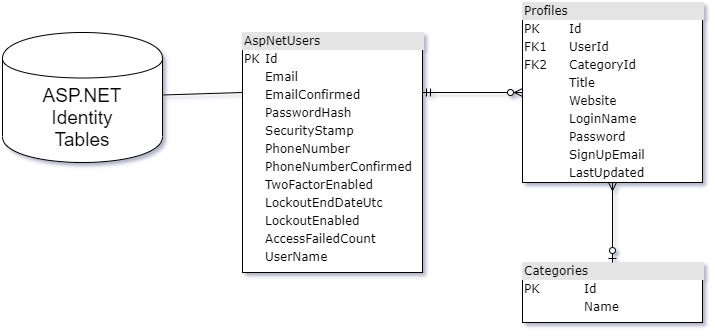

The diagram above was exported from draw.io. Its source (the exported page's mxGraphModel, read from the mxfile embedded in the PNG):
<mxGraphModel dx="1422" dy="713" grid="1" gridSize="10" guides="1" tooltips="1" connect="1" arrows="1" fold="1" page="1" pageScale="1" pageWidth="1100" pageHeight="850" background="#ffffff" math="0" shadow="0">
  <root>
    <mxCell id="0" />
    <mxCell id="1" parent="0" />
    <mxCell id="2ed32ef02a7f4228-22" style="edgeStyle=orthogonalEdgeStyle;html=1;exitX=0;exitY=0.5;entryX=1;entryY=0.25;labelBackgroundColor=none;startArrow=ERzeroToMany;endArrow=ERmandOne;fontFamily=Verdana;fontSize=12;align=left;exitDx=0;exitDy=0;entryDx=0;entryDy=0;startFill=1;endFill=0;" parent="1" source="2ed32ef02a7f4228-8" target="2ed32ef02a7f4228-3" edge="1">
      <mxGeometry relative="1" as="geometry" />
    </mxCell>
    <mxCell id="2ed32ef02a7f4228-3" value="&lt;div style=&quot;box-sizing: border-box ; width: 100% ; background: #e4e4e4 ; padding: 2px&quot;&gt;AspNetUsers&lt;/div&gt;&lt;table style=&quot;width: 100% ; font-size: 1em&quot; cellpadding=&quot;2&quot; cellspacing=&quot;0&quot;&gt;&lt;tbody&gt;&lt;tr&gt;&lt;td&gt;PK&lt;/td&gt;&lt;td&gt;Id&lt;/td&gt;&lt;/tr&gt;&lt;tr&gt;&lt;td&gt;&lt;br&gt;&lt;/td&gt;&lt;td&gt;Email&lt;/td&gt;&lt;/tr&gt;&lt;tr&gt;&lt;td&gt;&lt;/td&gt;&lt;td&gt;EmailConfirmed&lt;/td&gt;&lt;/tr&gt;&lt;tr&gt;&lt;td&gt;&lt;br&gt;&lt;/td&gt;&lt;td&gt;PasswordHash&lt;br&gt;&lt;/td&gt;&lt;/tr&gt;&lt;tr&gt;&lt;td&gt;&lt;br&gt;&lt;/td&gt;&lt;td&gt;SecurityStamp&lt;/td&gt;&lt;/tr&gt;&lt;tr&gt;&lt;td&gt;&lt;br&gt;&lt;/td&gt;&lt;td&gt;PhoneNumber&lt;/td&gt;&lt;/tr&gt;&lt;tr&gt;&lt;td&gt;&lt;br&gt;&lt;/td&gt;&lt;td&gt;PhoneNumberConfirmed&lt;/td&gt;&lt;/tr&gt;&lt;tr&gt;&lt;td&gt;&lt;br&gt;&lt;/td&gt;&lt;td&gt;TwoFactorEnabled&lt;/td&gt;&lt;/tr&gt;&lt;tr&gt;&lt;td&gt;&lt;br&gt;&lt;/td&gt;&lt;td&gt;LockoutEndDateUtc&lt;/td&gt;&lt;/tr&gt;&lt;tr&gt;&lt;td&gt;&lt;br&gt;&lt;/td&gt;&lt;td&gt;LockoutEnabled&lt;/td&gt;&lt;/tr&gt;&lt;tr&gt;&lt;td&gt;&lt;br&gt;&lt;/td&gt;&lt;td&gt;AccessFailedCount&lt;/td&gt;&lt;/tr&gt;&lt;tr&gt;&lt;td&gt;&lt;br&gt;&lt;/td&gt;&lt;td&gt;UserName&lt;/td&gt;&lt;/tr&gt;&lt;/tbody&gt;&lt;/table&gt;" style="verticalAlign=top;align=left;overflow=fill;html=1;rounded=0;shadow=0;comic=0;labelBackgroundColor=none;strokeWidth=1;fontFamily=Verdana;fontSize=12" parent="1" vertex="1">
      <mxGeometry x="330" y="150" width="180" height="240" as="geometry" />
    </mxCell>
    <mxCell id="2ed32ef02a7f4228-7" value="&lt;div style=&quot;box-sizing: border-box ; width: 100% ; background: #e4e4e4 ; padding: 2px&quot;&gt;Categories&lt;/div&gt;&lt;table style=&quot;width: 100% ; font-size: 1em&quot; cellpadding=&quot;2&quot; cellspacing=&quot;0&quot;&gt;&lt;tbody&gt;&lt;tr&gt;&lt;td&gt;PK&lt;/td&gt;&lt;td&gt;Id&lt;/td&gt;&lt;/tr&gt;&lt;tr&gt;&lt;td&gt;&lt;br&gt;&lt;/td&gt;&lt;td&gt;Name&lt;/td&gt;&lt;/tr&gt;&lt;/tbody&gt;&lt;/table&gt;" style="verticalAlign=top;align=left;overflow=fill;html=1;rounded=0;shadow=0;comic=0;labelBackgroundColor=none;strokeWidth=1;fontFamily=Verdana;fontSize=12" parent="1" vertex="1">
      <mxGeometry x="610" y="380" width="180" height="60" as="geometry" />
    </mxCell>
    <mxCell id="2ed32ef02a7f4228-17" style="edgeStyle=orthogonalEdgeStyle;html=1;entryX=0.5;entryY=0;labelBackgroundColor=none;startArrow=ERmany;endArrow=ERzeroToOne;fontFamily=Verdana;fontSize=12;align=left;startFill=0;endFill=1;" parent="1" source="2ed32ef02a7f4228-8" target="2ed32ef02a7f4228-7" edge="1">
      <mxGeometry relative="1" as="geometry" />
    </mxCell>
    <mxCell id="2ed32ef02a7f4228-8" value="&lt;div style=&quot;box-sizing: border-box ; width: 100% ; background: #e4e4e4 ; padding: 2px&quot;&gt;Profiles&lt;/div&gt;&lt;table style=&quot;width: 100% ; font-size: 1em&quot; cellpadding=&quot;2&quot; cellspacing=&quot;0&quot;&gt;&lt;tbody&gt;&lt;tr&gt;&lt;td&gt;PK&lt;/td&gt;&lt;td&gt;Id&lt;/td&gt;&lt;/tr&gt;&lt;tr&gt;&lt;td&gt;FK1&lt;/td&gt;&lt;td&gt;UserId&lt;br&gt;&lt;/td&gt;&lt;/tr&gt;&lt;tr&gt;&lt;td&gt;FK2&lt;/td&gt;&lt;td&gt;CategoryId&lt;br&gt;&lt;/td&gt;&lt;/tr&gt;&lt;tr&gt;&lt;td&gt;&lt;br&gt;&lt;/td&gt;&lt;td&gt;Title&lt;br&gt;&lt;/td&gt;&lt;/tr&gt;&lt;tr&gt;&lt;td&gt;&lt;br&gt;&lt;/td&gt;&lt;td&gt;Website&lt;br&gt;&lt;/td&gt;&lt;/tr&gt;&lt;tr&gt;&lt;td&gt;&lt;br&gt;&lt;/td&gt;&lt;td&gt;LoginName&lt;/td&gt;&lt;/tr&gt;&lt;tr&gt;&lt;td&gt;&lt;br&gt;&lt;/td&gt;&lt;td&gt;Password&lt;br&gt;&lt;/td&gt;&lt;/tr&gt;&lt;tr&gt;&lt;td&gt;&lt;br&gt;&lt;/td&gt;&lt;td&gt;SignUpEmail&lt;br&gt;&lt;/td&gt;&lt;/tr&gt;&lt;tr&gt;&lt;td&gt;&lt;br&gt;&lt;/td&gt;&lt;td&gt;LastUpdated&lt;br&gt;&lt;/td&gt;&lt;/tr&gt;&lt;tr&gt;&lt;td&gt;&lt;br&gt;&lt;/td&gt;&lt;td&gt;&lt;br&gt;&lt;/td&gt;&lt;/tr&gt;&lt;tr&gt;&lt;td&gt;&lt;br&gt;&lt;/td&gt;&lt;td&gt;&lt;br&gt;&lt;/td&gt;&lt;/tr&gt;&lt;tr&gt;&lt;td&gt;&lt;br&gt;&lt;/td&gt;&lt;td&gt;&lt;br&gt;&lt;/td&gt;&lt;/tr&gt;&lt;tr&gt;&lt;td&gt;&lt;br&gt;&lt;/td&gt;&lt;td&gt;&lt;br&gt;&lt;/td&gt;&lt;/tr&gt;&lt;tr&gt;&lt;td&gt;&lt;br&gt;&lt;/td&gt;&lt;td&gt;&lt;br&gt;&lt;/td&gt;&lt;/tr&gt;&lt;tr&gt;&lt;td&gt;&lt;br&gt;&lt;/td&gt;&lt;td&gt;&lt;br&gt;&lt;/td&gt;&lt;/tr&gt;&lt;tr&gt;&lt;td&gt;&lt;br&gt;&lt;/td&gt;&lt;td&gt;&lt;br&gt;&lt;/td&gt;&lt;/tr&gt;&lt;tr&gt;&lt;td&gt;&lt;br&gt;&lt;/td&gt;&lt;td&gt;&lt;br&gt;&lt;/td&gt;&lt;/tr&gt;&lt;/tbody&gt;&lt;/table&gt;" style="verticalAlign=top;align=left;overflow=fill;html=1;rounded=0;shadow=0;comic=0;labelBackgroundColor=none;strokeWidth=1;fontFamily=Verdana;fontSize=12" parent="1" vertex="1">
      <mxGeometry x="610" y="120" width="180" height="180" as="geometry" />
    </mxCell>
    <mxCell id="cmdzSSsPpV0rKorzWRiU-1" value="&lt;font style=&quot;font-size: 19px&quot;&gt;ASP.NET&lt;br&gt;Identity&lt;br&gt;Tables&lt;/font&gt;" style="shape=cylinder;whiteSpace=wrap;html=1;boundedLbl=1;backgroundOutline=1;" vertex="1" parent="1">
      <mxGeometry x="90" y="150" width="160" height="130" as="geometry" />
    </mxCell>
    <mxCell id="cmdzSSsPpV0rKorzWRiU-2" value="" style="endArrow=none;html=1;entryX=0;entryY=0.25;entryDx=0;entryDy=0;" edge="1" parent="1" source="cmdzSSsPpV0rKorzWRiU-1" target="2ed32ef02a7f4228-3">
      <mxGeometry width="50" height="50" relative="1" as="geometry">
        <mxPoint x="550" y="280" as="sourcePoint" />
        <mxPoint x="600" y="230" as="targetPoint" />
      </mxGeometry>
    </mxCell>
  </root>
</mxGraphModel>